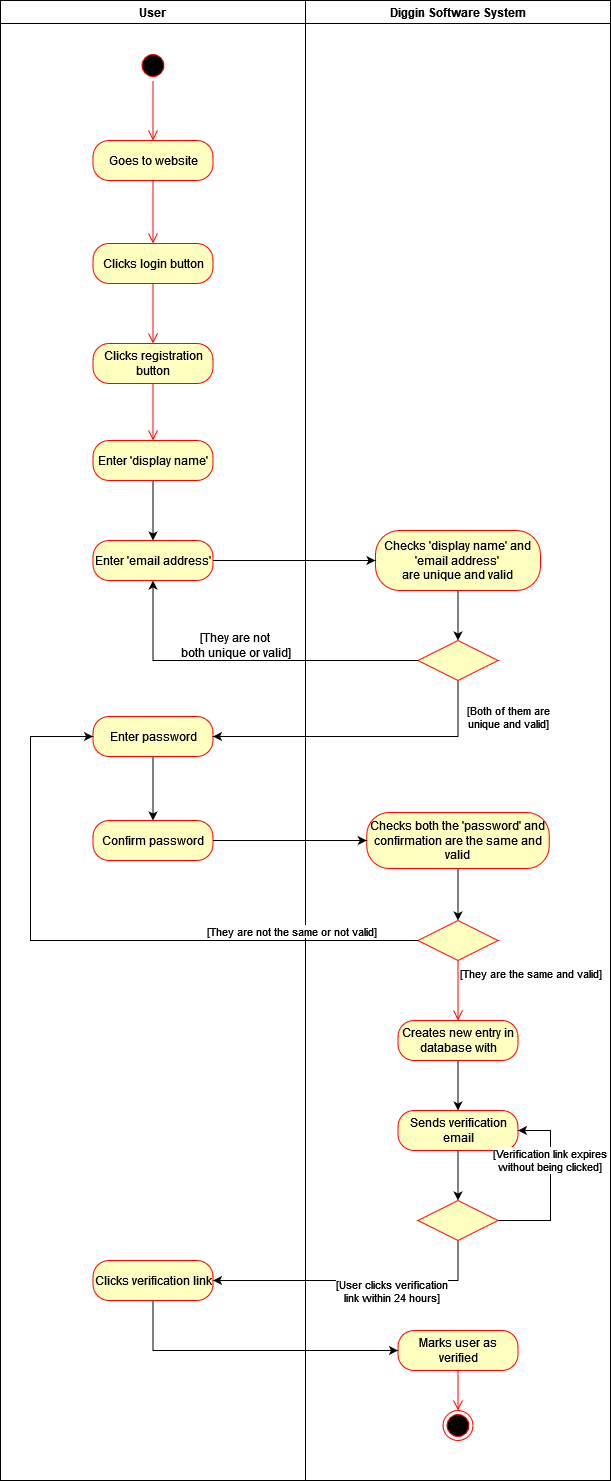

The diagram above was exported from draw.io. Its source (the exported page's mxGraphModel, read from the mxfile embedded in the PNG):
<mxGraphModel dx="868" dy="507" grid="1" gridSize="10" guides="1" tooltips="1" connect="1" arrows="1" fold="1" page="1" pageScale="1" pageWidth="1169" pageHeight="826" background="none" math="0" shadow="0">
  <root>
    <mxCell id="0" />
    <mxCell id="1" parent="0" />
    <mxCell id="W0MDptI0omBsqK_jAjen-41" value="User" style="swimlane;align=center;" parent="1" vertex="1">
      <mxGeometry x="160" y="70" width="305" height="1480" as="geometry" />
    </mxCell>
    <mxCell id="W0MDptI0omBsqK_jAjen-47" value="" style="ellipse;html=1;shape=startState;fillColor=#000000;strokeColor=#ff0000;" parent="W0MDptI0omBsqK_jAjen-41" vertex="1">
      <mxGeometry x="137.5" y="50" width="30" height="30" as="geometry" />
    </mxCell>
    <mxCell id="W0MDptI0omBsqK_jAjen-48" value="" style="edgeStyle=orthogonalEdgeStyle;html=1;verticalAlign=bottom;endArrow=open;endSize=8;strokeColor=#ff0000;rounded=0;entryX=0.5;entryY=0;entryDx=0;entryDy=0;exitX=0.5;exitY=1;exitDx=0;exitDy=0;" parent="W0MDptI0omBsqK_jAjen-41" source="W0MDptI0omBsqK_jAjen-47" target="W0MDptI0omBsqK_jAjen-52" edge="1">
      <mxGeometry relative="1" as="geometry">
        <mxPoint x="135" y="140" as="targetPoint" />
        <mxPoint x="135" y="80" as="sourcePoint" />
      </mxGeometry>
    </mxCell>
    <mxCell id="W0MDptI0omBsqK_jAjen-52" value="Goes to website" style="rounded=1;whiteSpace=wrap;html=1;arcSize=40;fontColor=#000000;fillColor=#ffffc0;strokeColor=#ff0000;" parent="W0MDptI0omBsqK_jAjen-41" vertex="1">
      <mxGeometry x="92.5" y="140" width="120" height="40" as="geometry" />
    </mxCell>
    <mxCell id="W0MDptI0omBsqK_jAjen-53" value="" style="edgeStyle=orthogonalEdgeStyle;html=1;verticalAlign=bottom;endArrow=open;endSize=8;strokeColor=#ff0000;rounded=0;entryX=0.5;entryY=0;entryDx=0;entryDy=0;" parent="W0MDptI0omBsqK_jAjen-41" source="W0MDptI0omBsqK_jAjen-52" target="W0MDptI0omBsqK_jAjen-56" edge="1">
      <mxGeometry relative="1" as="geometry">
        <mxPoint x="135" y="240" as="targetPoint" />
      </mxGeometry>
    </mxCell>
    <mxCell id="W0MDptI0omBsqK_jAjen-56" value="Clicks login button" style="rounded=1;whiteSpace=wrap;html=1;arcSize=40;fontColor=#000000;fillColor=#ffffc0;strokeColor=#ff0000;" parent="W0MDptI0omBsqK_jAjen-41" vertex="1">
      <mxGeometry x="92.5" y="243" width="120" height="40" as="geometry" />
    </mxCell>
    <mxCell id="W0MDptI0omBsqK_jAjen-57" value="" style="edgeStyle=orthogonalEdgeStyle;html=1;verticalAlign=bottom;endArrow=open;endSize=8;strokeColor=#ff0000;rounded=0;entryX=0.5;entryY=0;entryDx=0;entryDy=0;" parent="W0MDptI0omBsqK_jAjen-41" source="W0MDptI0omBsqK_jAjen-56" target="W0MDptI0omBsqK_jAjen-58" edge="1">
      <mxGeometry relative="1" as="geometry">
        <mxPoint x="135" y="343" as="targetPoint" />
      </mxGeometry>
    </mxCell>
    <mxCell id="W0MDptI0omBsqK_jAjen-58" value="Clicks registration button" style="rounded=1;whiteSpace=wrap;html=1;arcSize=40;fontColor=#000000;fillColor=#ffffc0;strokeColor=#ff0000;" parent="W0MDptI0omBsqK_jAjen-41" vertex="1">
      <mxGeometry x="92.5" y="343" width="120" height="40" as="geometry" />
    </mxCell>
    <mxCell id="W0MDptI0omBsqK_jAjen-59" value="" style="edgeStyle=orthogonalEdgeStyle;html=1;verticalAlign=bottom;endArrow=open;endSize=8;strokeColor=#ff0000;rounded=0;entryX=0.5;entryY=0;entryDx=0;entryDy=0;" parent="W0MDptI0omBsqK_jAjen-41" source="W0MDptI0omBsqK_jAjen-58" target="W0MDptI0omBsqK_jAjen-69" edge="1">
      <mxGeometry relative="1" as="geometry">
        <mxPoint x="135" y="443" as="targetPoint" />
      </mxGeometry>
    </mxCell>
    <mxCell id="W0MDptI0omBsqK_jAjen-104" style="edgeStyle=orthogonalEdgeStyle;rounded=0;orthogonalLoop=1;jettySize=auto;html=1;exitX=0.5;exitY=1;exitDx=0;exitDy=0;entryX=0.5;entryY=0;entryDx=0;entryDy=0;labelBackgroundColor=none;" parent="W0MDptI0omBsqK_jAjen-41" source="W0MDptI0omBsqK_jAjen-69" target="W0MDptI0omBsqK_jAjen-68" edge="1">
      <mxGeometry relative="1" as="geometry" />
    </mxCell>
    <mxCell id="W0MDptI0omBsqK_jAjen-69" value="Enter 'display name'" style="rounded=1;whiteSpace=wrap;html=1;arcSize=40;fontColor=#000000;fillColor=#ffffc0;strokeColor=#ff0000;" parent="W0MDptI0omBsqK_jAjen-41" vertex="1">
      <mxGeometry x="92.5" y="440" width="120" height="40" as="geometry" />
    </mxCell>
    <mxCell id="W0MDptI0omBsqK_jAjen-68" value="Enter 'email address'" style="rounded=1;whiteSpace=wrap;html=1;arcSize=40;fontColor=#000000;fillColor=#ffffc0;strokeColor=#ff0000;" parent="W0MDptI0omBsqK_jAjen-41" vertex="1">
      <mxGeometry x="92.5" y="540" width="120" height="40" as="geometry" />
    </mxCell>
    <mxCell id="W0MDptI0omBsqK_jAjen-113" value="" style="edgeStyle=orthogonalEdgeStyle;rounded=0;orthogonalLoop=1;jettySize=auto;html=1;labelBackgroundColor=none;" parent="W0MDptI0omBsqK_jAjen-41" source="W0MDptI0omBsqK_jAjen-67" target="W0MDptI0omBsqK_jAjen-112" edge="1">
      <mxGeometry relative="1" as="geometry" />
    </mxCell>
    <mxCell id="W0MDptI0omBsqK_jAjen-67" value="Enter password" style="rounded=1;whiteSpace=wrap;html=1;arcSize=40;fontColor=#000000;fillColor=#ffffc0;strokeColor=#ff0000;" parent="W0MDptI0omBsqK_jAjen-41" vertex="1">
      <mxGeometry x="92.5" y="716" width="120" height="40" as="geometry" />
    </mxCell>
    <mxCell id="W0MDptI0omBsqK_jAjen-112" value="Confirm password" style="rounded=1;whiteSpace=wrap;html=1;arcSize=40;fontColor=#000000;fillColor=#ffffc0;strokeColor=#ff0000;" parent="W0MDptI0omBsqK_jAjen-41" vertex="1">
      <mxGeometry x="92.5" y="820" width="120" height="40" as="geometry" />
    </mxCell>
    <mxCell id="W0MDptI0omBsqK_jAjen-126" value="Clicks verification link" style="rounded=1;whiteSpace=wrap;html=1;arcSize=40;fontColor=#000000;fillColor=#ffffc0;strokeColor=#ff0000;labelBackgroundColor=none;align=center;" parent="W0MDptI0omBsqK_jAjen-41" vertex="1">
      <mxGeometry x="92.5" y="1260" width="120" height="40" as="geometry" />
    </mxCell>
    <mxCell id="W0MDptI0omBsqK_jAjen-43" value="Diggin Software System" style="swimlane;" parent="1" vertex="1">
      <mxGeometry x="465" y="70" width="305" height="1480" as="geometry" />
    </mxCell>
    <mxCell id="W0MDptI0omBsqK_jAjen-106" style="edgeStyle=orthogonalEdgeStyle;rounded=0;orthogonalLoop=1;jettySize=auto;html=1;exitX=0.5;exitY=1;exitDx=0;exitDy=0;entryX=0.5;entryY=0;entryDx=0;entryDy=0;labelBackgroundColor=none;" parent="W0MDptI0omBsqK_jAjen-43" source="W0MDptI0omBsqK_jAjen-88" target="W0MDptI0omBsqK_jAjen-90" edge="1">
      <mxGeometry relative="1" as="geometry" />
    </mxCell>
    <mxCell id="W0MDptI0omBsqK_jAjen-88" value="&lt;div&gt;Checks 'display name' and 'email address'&lt;br&gt;&lt;/div&gt;&lt;div&gt;are unique and valid&lt;/div&gt;" style="rounded=1;whiteSpace=wrap;html=1;arcSize=40;fontColor=#000000;fillColor=#ffffc0;strokeColor=#ff0000;" parent="W0MDptI0omBsqK_jAjen-43" vertex="1">
      <mxGeometry x="70" y="530" width="165" height="60" as="geometry" />
    </mxCell>
    <mxCell id="W0MDptI0omBsqK_jAjen-90" value="" style="rhombus;whiteSpace=wrap;html=1;fillColor=#ffffc0;strokeColor=#ff0000;" parent="W0MDptI0omBsqK_jAjen-43" vertex="1">
      <mxGeometry x="112.5" y="640" width="80" height="40" as="geometry" />
    </mxCell>
    <mxCell id="W0MDptI0omBsqK_jAjen-109" value="&lt;div&gt;[They are not &lt;br&gt;&lt;/div&gt;&lt;div&gt;both unique or valid]&lt;/div&gt;" style="text;html=1;align=center;verticalAlign=middle;resizable=0;points=[];autosize=1;strokeColor=none;fillColor=none;" parent="W0MDptI0omBsqK_jAjen-43" vertex="1">
      <mxGeometry x="-135" y="630" width="130" height="30" as="geometry" />
    </mxCell>
    <mxCell id="W0MDptI0omBsqK_jAjen-119" style="edgeStyle=orthogonalEdgeStyle;rounded=0;orthogonalLoop=1;jettySize=auto;html=1;exitX=0.5;exitY=1;exitDx=0;exitDy=0;entryX=0.5;entryY=0;entryDx=0;entryDy=0;labelBackgroundColor=none;" parent="W0MDptI0omBsqK_jAjen-43" source="W0MDptI0omBsqK_jAjen-114" target="W0MDptI0omBsqK_jAjen-116" edge="1">
      <mxGeometry relative="1" as="geometry" />
    </mxCell>
    <mxCell id="W0MDptI0omBsqK_jAjen-114" value="Checks both the 'password' and confirmation are the same and valid" style="rounded=1;whiteSpace=wrap;html=1;arcSize=40;fontColor=#000000;fillColor=#ffffc0;strokeColor=#ff0000;" parent="W0MDptI0omBsqK_jAjen-43" vertex="1">
      <mxGeometry x="61.25" y="812" width="182.5" height="56" as="geometry" />
    </mxCell>
    <mxCell id="W0MDptI0omBsqK_jAjen-116" value="" style="rhombus;whiteSpace=wrap;html=1;fillColor=#ffffc0;strokeColor=#ff0000;labelBackgroundColor=none;align=center;" parent="W0MDptI0omBsqK_jAjen-43" vertex="1">
      <mxGeometry x="112.5" y="920" width="80" height="40" as="geometry" />
    </mxCell>
    <mxCell id="W0MDptI0omBsqK_jAjen-143" style="edgeStyle=orthogonalEdgeStyle;rounded=0;orthogonalLoop=1;jettySize=auto;html=1;exitX=0.5;exitY=1;exitDx=0;exitDy=0;labelBackgroundColor=none;" parent="W0MDptI0omBsqK_jAjen-43" source="W0MDptI0omBsqK_jAjen-122" target="W0MDptI0omBsqK_jAjen-123" edge="1">
      <mxGeometry relative="1" as="geometry" />
    </mxCell>
    <mxCell id="W0MDptI0omBsqK_jAjen-122" value="Creates new entry in database with " style="rounded=1;whiteSpace=wrap;html=1;arcSize=40;fontColor=#000000;fillColor=#ffffc0;strokeColor=#ff0000;labelBackgroundColor=none;align=center;" parent="W0MDptI0omBsqK_jAjen-43" vertex="1">
      <mxGeometry x="92.5" y="1020" width="120" height="40" as="geometry" />
    </mxCell>
    <mxCell id="W0MDptI0omBsqK_jAjen-118" value="[They are the same and valid]" style="edgeStyle=orthogonalEdgeStyle;html=1;align=left;verticalAlign=top;endArrow=open;endSize=8;strokeColor=#ff0000;rounded=0;labelBackgroundColor=none;entryX=0.5;entryY=0;entryDx=0;entryDy=0;" parent="W0MDptI0omBsqK_jAjen-43" source="W0MDptI0omBsqK_jAjen-116" target="W0MDptI0omBsqK_jAjen-122" edge="1">
      <mxGeometry x="-1" relative="1" as="geometry">
        <mxPoint x="130.67999999999995" y="1040" as="targetPoint" />
      </mxGeometry>
    </mxCell>
    <mxCell id="W0MDptI0omBsqK_jAjen-144" style="edgeStyle=orthogonalEdgeStyle;rounded=0;orthogonalLoop=1;jettySize=auto;html=1;exitX=0.5;exitY=1;exitDx=0;exitDy=0;entryX=0.5;entryY=0;entryDx=0;entryDy=0;labelBackgroundColor=none;" parent="W0MDptI0omBsqK_jAjen-43" source="W0MDptI0omBsqK_jAjen-123" target="W0MDptI0omBsqK_jAjen-129" edge="1">
      <mxGeometry relative="1" as="geometry" />
    </mxCell>
    <mxCell id="W0MDptI0omBsqK_jAjen-123" value="Sends verification email" style="rounded=1;whiteSpace=wrap;html=1;arcSize=40;fontColor=#000000;fillColor=#ffffc0;strokeColor=#ff0000;labelBackgroundColor=none;align=center;" parent="W0MDptI0omBsqK_jAjen-43" vertex="1">
      <mxGeometry x="92.5" y="1110" width="120" height="40" as="geometry" />
    </mxCell>
    <mxCell id="W0MDptI0omBsqK_jAjen-137" style="edgeStyle=orthogonalEdgeStyle;rounded=0;orthogonalLoop=1;jettySize=auto;html=1;exitX=1;exitY=0.5;exitDx=0;exitDy=0;entryX=1;entryY=0.5;entryDx=0;entryDy=0;labelBackgroundColor=none;" parent="W0MDptI0omBsqK_jAjen-43" source="W0MDptI0omBsqK_jAjen-129" target="W0MDptI0omBsqK_jAjen-123" edge="1">
      <mxGeometry relative="1" as="geometry">
        <Array as="points">
          <mxPoint x="245" y="1220" />
          <mxPoint x="245" y="1130" />
        </Array>
      </mxGeometry>
    </mxCell>
    <mxCell id="W0MDptI0omBsqK_jAjen-145" value="&lt;div&gt;[Verification link expires &lt;br&gt;&lt;/div&gt;&lt;div&gt;without being clicked] &lt;/div&gt;" style="edgeLabel;html=1;align=center;verticalAlign=middle;resizable=0;points=[];" parent="W0MDptI0omBsqK_jAjen-137" vertex="1" connectable="0">
      <mxGeometry x="0.2971" y="2" relative="1" as="geometry">
        <mxPoint as="offset" />
      </mxGeometry>
    </mxCell>
    <mxCell id="W0MDptI0omBsqK_jAjen-129" value="" style="rhombus;whiteSpace=wrap;html=1;fillColor=#ffffc0;strokeColor=#ff0000;labelBackgroundColor=none;align=center;" parent="W0MDptI0omBsqK_jAjen-43" vertex="1">
      <mxGeometry x="112.5" y="1200" width="80" height="40" as="geometry" />
    </mxCell>
    <mxCell id="W0MDptI0omBsqK_jAjen-142" value="" style="ellipse;html=1;shape=endState;fillColor=#000000;strokeColor=#ff0000;labelBackgroundColor=none;align=center;" parent="W0MDptI0omBsqK_jAjen-43" vertex="1">
      <mxGeometry x="137.5" y="1410" width="30" height="30" as="geometry" />
    </mxCell>
    <mxCell id="W0MDptI0omBsqK_jAjen-140" value="Marks user as verified" style="rounded=1;whiteSpace=wrap;html=1;arcSize=40;fontColor=#000000;fillColor=#ffffc0;strokeColor=#ff0000;labelBackgroundColor=none;align=center;" parent="W0MDptI0omBsqK_jAjen-43" vertex="1">
      <mxGeometry x="92.5" y="1330" width="120" height="40" as="geometry" />
    </mxCell>
    <mxCell id="W0MDptI0omBsqK_jAjen-141" value="" style="edgeStyle=orthogonalEdgeStyle;html=1;verticalAlign=bottom;endArrow=open;endSize=8;strokeColor=#ff0000;rounded=0;labelBackgroundColor=none;entryX=0.5;entryY=0;entryDx=0;entryDy=0;exitX=0.5;exitY=1;exitDx=0;exitDy=0;" parent="W0MDptI0omBsqK_jAjen-43" source="W0MDptI0omBsqK_jAjen-140" target="W0MDptI0omBsqK_jAjen-142" edge="1">
      <mxGeometry relative="1" as="geometry">
        <mxPoint x="139.38" y="1430" as="targetPoint" />
        <mxPoint x="130.67999999999995" y="1380" as="sourcePoint" />
      </mxGeometry>
    </mxCell>
    <mxCell id="W0MDptI0omBsqK_jAjen-107" style="edgeStyle=orthogonalEdgeStyle;rounded=0;orthogonalLoop=1;jettySize=auto;html=1;exitX=1;exitY=0.5;exitDx=0;exitDy=0;entryX=0;entryY=0.5;entryDx=0;entryDy=0;labelBackgroundColor=none;" parent="1" source="W0MDptI0omBsqK_jAjen-68" target="W0MDptI0omBsqK_jAjen-88" edge="1">
      <mxGeometry relative="1" as="geometry" />
    </mxCell>
    <mxCell id="W0MDptI0omBsqK_jAjen-108" style="edgeStyle=orthogonalEdgeStyle;rounded=0;orthogonalLoop=1;jettySize=auto;html=1;exitX=0;exitY=0.5;exitDx=0;exitDy=0;labelBackgroundColor=none;entryX=0.5;entryY=1;entryDx=0;entryDy=0;" parent="1" source="W0MDptI0omBsqK_jAjen-90" target="W0MDptI0omBsqK_jAjen-68" edge="1">
      <mxGeometry relative="1" as="geometry">
        <mxPoint x="270" y="730" as="targetPoint" />
      </mxGeometry>
    </mxCell>
    <mxCell id="W0MDptI0omBsqK_jAjen-110" style="edgeStyle=orthogonalEdgeStyle;rounded=0;orthogonalLoop=1;jettySize=auto;html=1;exitX=0.5;exitY=1;exitDx=0;exitDy=0;labelBackgroundColor=none;entryX=1;entryY=0.5;entryDx=0;entryDy=0;" parent="1" source="W0MDptI0omBsqK_jAjen-90" target="W0MDptI0omBsqK_jAjen-67" edge="1">
      <mxGeometry relative="1" as="geometry">
        <mxPoint x="593" y="830" as="targetPoint" />
      </mxGeometry>
    </mxCell>
    <mxCell id="W0MDptI0omBsqK_jAjen-111" value="&lt;div&gt;[Both of them are &lt;br&gt;&lt;/div&gt;&lt;div&gt;unique and valid]&lt;/div&gt;" style="edgeLabel;html=1;align=center;verticalAlign=middle;resizable=0;points=[];" parent="W0MDptI0omBsqK_jAjen-110" vertex="1" connectable="0">
      <mxGeometry x="-0.517" y="1" relative="1" as="geometry">
        <mxPoint x="67" y="-21" as="offset" />
      </mxGeometry>
    </mxCell>
    <mxCell id="W0MDptI0omBsqK_jAjen-115" value="" style="edgeStyle=orthogonalEdgeStyle;rounded=0;orthogonalLoop=1;jettySize=auto;html=1;labelBackgroundColor=none;" parent="1" source="W0MDptI0omBsqK_jAjen-112" target="W0MDptI0omBsqK_jAjen-114" edge="1">
      <mxGeometry relative="1" as="geometry" />
    </mxCell>
    <mxCell id="W0MDptI0omBsqK_jAjen-120" style="edgeStyle=orthogonalEdgeStyle;rounded=0;orthogonalLoop=1;jettySize=auto;html=1;exitX=0;exitY=0.5;exitDx=0;exitDy=0;labelBackgroundColor=none;entryX=0;entryY=0.5;entryDx=0;entryDy=0;" parent="1" source="W0MDptI0omBsqK_jAjen-116" target="W0MDptI0omBsqK_jAjen-67" edge="1">
      <mxGeometry relative="1" as="geometry">
        <mxPoint x="100" y="790" as="targetPoint" />
        <Array as="points">
          <mxPoint x="190" y="1010" />
          <mxPoint x="190" y="806" />
        </Array>
      </mxGeometry>
    </mxCell>
    <mxCell id="W0MDptI0omBsqK_jAjen-133" value="[They are not the same or not valid]" style="edgeLabel;html=1;align=center;verticalAlign=middle;resizable=0;points=[];" parent="W0MDptI0omBsqK_jAjen-120" vertex="1" connectable="0">
      <mxGeometry x="-0.6117" y="-2" relative="1" as="geometry">
        <mxPoint y="-8" as="offset" />
      </mxGeometry>
    </mxCell>
    <mxCell id="W0MDptI0omBsqK_jAjen-135" style="edgeStyle=orthogonalEdgeStyle;rounded=0;orthogonalLoop=1;jettySize=auto;html=1;exitX=0.5;exitY=1;exitDx=0;exitDy=0;entryX=1;entryY=0.5;entryDx=0;entryDy=0;labelBackgroundColor=none;" parent="1" source="W0MDptI0omBsqK_jAjen-129" target="W0MDptI0omBsqK_jAjen-126" edge="1">
      <mxGeometry relative="1" as="geometry" />
    </mxCell>
    <mxCell id="W0MDptI0omBsqK_jAjen-136" value="&lt;div&gt;[User clicks verification &lt;br&gt;&lt;/div&gt;&lt;div&gt;link within 24 hours]&lt;/div&gt;" style="edgeLabel;html=1;align=center;verticalAlign=middle;resizable=0;points=[];" parent="W0MDptI0omBsqK_jAjen-135" vertex="1" connectable="0">
      <mxGeometry x="-0.2513" y="-1" relative="1" as="geometry">
        <mxPoint y="11" as="offset" />
      </mxGeometry>
    </mxCell>
    <mxCell id="W0MDptI0omBsqK_jAjen-139" value="" style="edgeStyle=orthogonalEdgeStyle;rounded=0;orthogonalLoop=1;jettySize=auto;html=1;labelBackgroundColor=none;entryX=0;entryY=0.5;entryDx=0;entryDy=0;exitX=0.5;exitY=1;exitDx=0;exitDy=0;" parent="1" source="W0MDptI0omBsqK_jAjen-126" target="W0MDptI0omBsqK_jAjen-140" edge="1">
      <mxGeometry relative="1" as="geometry">
        <mxPoint x="290" y="1440" as="targetPoint" />
      </mxGeometry>
    </mxCell>
  </root>
</mxGraphModel>